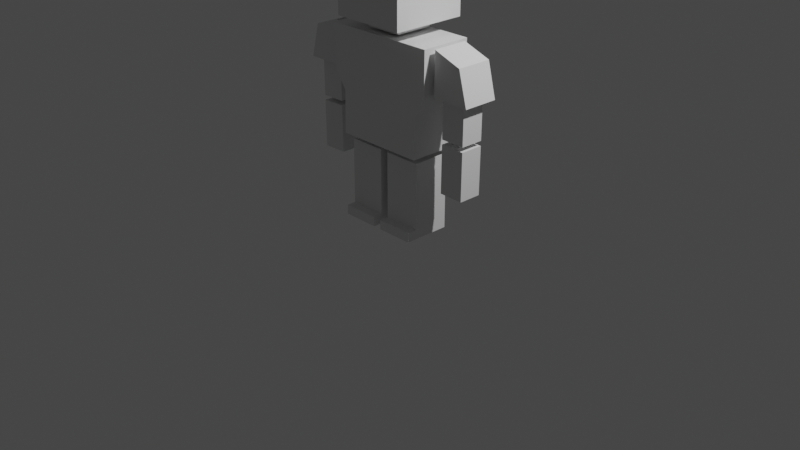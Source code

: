 # Source: characternew.blend  (saved by Blender 2.80.75; exported with 4.5.12 LTS)
import bpy
from mathutils import Matrix  # noqa: F401  (used for matrix-valued properties, if any)

bpy.ops.wm.read_factory_settings(use_empty=True)
scene = bpy.context.scene
scene.name = 'Scene'

# ---- collections
col_collection = bpy.data.collections.new('Collection'); scene.collection.children.link(col_collection)

# ---- world
world_world = bpy.data.worlds.new('World'); scene.world = world_world
world_world.use_nodes = True; world_world.node_tree.nodes.clear()
_N = world_world.node_tree.nodes; _L = world_world.node_tree.links
n0 = _N.new('ShaderNodeOutputWorld'); n0.name = 'World Output'; n0.location = (300, 300)
n1 = _N.new('ShaderNodeBackground'); n1.name = 'Background'; n1.location = (10, 300)
n1.inputs[0].default_value = (0.05088, 0.05088, 0.05088, 1.0)
_L.new(n1.outputs[0], n0.inputs[0])
n0.is_active_output = True
world_world.color = (0.05088, 0.05088, 0.05088)
world_world.use_sun_shadow = False
world_world.sun_shadow_jitter_overblur = 0.0

# ---- cameras
cam_camera = bpy.data.cameras.new('Camera')
cam_camera.clip_end = 100.0
cam_camera.ortho_scale = 7.314

# ---- lights
light_light = bpy.data.lights.new('Light', 'POINT')
light_light.transmission_factor = 0.0
light_light.energy = 1000.0
light_light.shadow_soft_size = 0.1
light_light.shadow_maximum_resolution = 0.006
light_light.use_absolute_resolution = True

# ---- meshes
me_cube_004 = bpy.data.meshes.new('Cube.004')
me_cube_004.from_pydata([(0.04531, -0.2, 0.0), (0.04531, -0.2, 0.8), (0.04531, 0.2, 0.0), (0.04531, 0.2, 0.8), (0.4453, -0.2, 0.0), (0.4453, -0.2, 0.8), (0.4453, 0.2, 0.0), (0.4453, 0.2, 0.8), (0.4453, -0.2, 0.1), (0.4453, 0.2, 0.1), (0.04531, 0.2, 0.1), (0.04531, -0.2, 0.1), (0.04531, -0.3, -1.49e-08), (0.4453, -0.3, -1.49e-08), (0.4453, -0.3, 0.1), (0.04531, -0.3, 0.1), (0.4875, -0.2711, 0.8687), (0.489, -0.2598, 1.311), (0.4875, 0.2711, 0.8687), (0.489, 0.2598, 1.311), (0.6094, -0.2685, 1.515), (0.6094, 0.2685, 1.515), (0.6164, -0.2711, 1.971), (0.6164, 0.2711, 1.971), (0.4, -0.4, 2.1), (0.4, -0.4, 2.9), (0.4, 0.4, 2.1), (0.4, 0.4, 2.9), (0.6593, -0.1879, 1.51), (0.6593, 0.1879, 1.51), (0.6663, -0.1898, 1.967), (0.6663, 0.1898, 1.967), (1.059, -0.1879, 1.506), (1.059, 0.1879, 1.506), (0.9663, -0.1898, 1.862), (0.9663, 0.1898, 1.862), (0.7116, -0.1223, 1.605), (0.7116, 0.1223, 1.605), (0.9718, -0.1223, 1.601), (0.9718, 0.1223, 1.601), (0.7071, -0.1223, 1.105), (0.7071, 0.1223, 1.105), (0.9673, -0.1223, 1.101), (0.9673, 0.1223, 1.101), (0.7061, -0.1223, 1.055), (0.7061, 0.1223, 1.055), (0.9663, -0.1223, 1.05), (0.9663, 0.1223, 1.05), (0.7016, -0.1223, 0.5546), (0.7016, 0.1223, 0.5546), (0.9618, -0.1223, 0.55), (0.9618, 0.1223, 0.55), (-0.04531, -0.2, 0.0), (-0.04531, -0.2, 0.8), (-0.04531, 0.2, 0.0), (-0.04531, 0.2, 0.8), (-0.4453, -0.2, 0.0), (-0.4453, -0.2, 0.8), (-0.4453, 0.2, 0.0), (-0.4453, 0.2, 0.8), (-0.4453, -0.2, 0.1), (-0.4453, 0.2, 0.1), (-0.04531, 0.2, 0.1), (-0.04531, -0.2, 0.1), (-0.04531, -0.3, -1.49e-08), (-0.4453, -0.3, -1.49e-08), (-0.4453, -0.3, 0.1), (-0.04531, -0.3, 0.1), (-0.4875, -0.2711, 0.8687), (-0.489, -0.2598, 1.311), (-0.4875, 0.2711, 0.8687), (-0.489, 0.2598, 1.311), (-0.6094, -0.2685, 1.515), (-0.6094, 0.2685, 1.515), (-0.6164, -0.2711, 1.971), (-0.6164, 0.2711, 1.971), (-0.4, -0.4, 2.1), (-0.4, -0.4, 2.9), (-0.4, 0.4, 2.1), (-0.4, 0.4, 2.9), (-0.6593, -0.1879, 1.51), (-0.6593, 0.1879, 1.51), (-0.6663, -0.1898, 1.967), (-0.6663, 0.1898, 1.967), (-1.059, -0.1879, 1.506), (-1.059, 0.1879, 1.506), (-0.9663, -0.1898, 1.862), (-0.9663, 0.1898, 1.862), (-0.7116, -0.1223, 1.605), (-0.7116, 0.1223, 1.605), (-0.9718, -0.1223, 1.601), (-0.9718, 0.1223, 1.601), (-0.7071, -0.1223, 1.105), (-0.7071, 0.1223, 1.105), (-0.9673, -0.1223, 1.101), (-0.9673, 0.1223, 1.101), (-0.7061, -0.1223, 1.055), (-0.7061, 0.1223, 1.055), (-0.9663, -0.1223, 1.05), (-0.9663, 0.1223, 1.05), (-0.7016, -0.1223, 0.5546), (-0.7016, 0.1223, 0.5546), (-0.9618, -0.1223, 0.55), (-0.9618, 0.1223, 0.55), (0.0, -0.4, 2.9), (0.0, -0.4, 2.1), (0.0, 0.4, 2.9), (0.0, 0.4, 2.1), (0.0, -0.2711, 1.971), (0.0, 0.2711, 1.971), (0.0, -0.2685, 1.515), (0.0, 0.2685, 1.515), (0.0, -0.2598, 1.311), (0.0, -0.2711, 0.8687), (0.0, 0.2598, 1.311), (0.0, 0.2711, 0.8687), (-0.2, -0.2, 2.0), (-0.2, -0.2, 2.2), (-0.2, 0.2, 2.0), (-0.2, 0.2, 2.2), (0.2, -0.2, 2.0), (0.2, -0.2, 2.2), (0.2, 0.2, 2.0), (0.2, 0.2, 2.2)], [], [(11, 1, 3, 10), (10, 3, 7, 9), (9, 7, 5, 8), (8, 5, 1, 11), (2, 6, 4, 0), (7, 3, 1, 5), (0, 11, 10, 2), (2, 10, 9, 6), (6, 9, 8, 4), (11, 0, 12, 15), (13, 14, 15, 12), (8, 11, 15, 14), (4, 8, 14, 13), (0, 4, 13, 12), (115, 114, 19, 18), (18, 19, 17, 16), (115, 18, 16, 113), (110, 20, 22, 108), (112, 17, 20, 110), (17, 19, 21, 20), (20, 21, 23, 22), (107, 106, 27, 26), (26, 27, 25, 24), (107, 26, 24, 105), (28, 30, 31, 29), (32, 33, 35, 34), (30, 28, 32, 34), (28, 29, 33, 32), (29, 31, 35, 33), (31, 30, 34, 35), (36, 38, 39, 37), (40, 41, 43, 42), (37, 39, 43, 41), (39, 38, 42, 43), (38, 36, 40, 42), (36, 37, 41, 40), (44, 46, 47, 45), (48, 49, 51, 50), (45, 47, 51, 49), (47, 46, 50, 51), (46, 44, 48, 50), (44, 45, 49, 48), (24, 25, 104, 105), (16, 17, 112, 113), (27, 106, 104, 25), (21, 111, 109, 23), (19, 114, 111, 21), (23, 109, 108, 22), (63, 62, 55, 53), (62, 61, 59, 55), (61, 60, 57, 59), (60, 63, 53, 57), (54, 52, 56, 58), (59, 57, 53, 55), (52, 54, 62, 63), (54, 58, 61, 62), (58, 56, 60, 61), (63, 67, 64, 52), (65, 64, 67, 66), (60, 66, 67, 63), (56, 65, 66, 60), (52, 64, 65, 56), (115, 70, 71, 114), (70, 68, 69, 71), (115, 113, 68, 70), (110, 108, 74, 72), (112, 110, 72, 69), (69, 72, 73, 71), (72, 74, 75, 73), (107, 78, 79, 106), (78, 76, 77, 79), (107, 105, 76, 78), (80, 81, 83, 82), (84, 86, 87, 85), (82, 86, 84, 80), (80, 84, 85, 81), (81, 85, 87, 83), (83, 87, 86, 82), (88, 89, 91, 90), (92, 94, 95, 93), (89, 93, 95, 91), (91, 95, 94, 90), (90, 94, 92, 88), (88, 92, 93, 89), (96, 97, 99, 98), (100, 102, 103, 101), (97, 101, 103, 99), (99, 103, 102, 98), (98, 102, 100, 96), (96, 100, 101, 97), (76, 105, 104, 77), (68, 113, 112, 69), (79, 77, 104, 106), (73, 75, 109, 111), (71, 73, 111, 114), (75, 74, 108, 109), (116, 117, 119, 118), (118, 119, 123, 122), (122, 123, 121, 120), (120, 121, 117, 116), (118, 122, 120, 116)])
_uv = me_cube_004.uv_layers.new(name='UVMap')
_uv.uv.foreach_set('vector', [0.4, 0.0, 0.625, 0.0, 0.625, 0.25, 0.4, 0.25, 0.4, 0.25, 0.625, 0.25, 0.625, 0.5, 0.4, 0.5, 0.4, 0.5, 0.625, 0.5, 0.625, 0.75, 0.4, 0.75, 0.4, 0.75, 0.625, 0.75, 0.625, 1.0, 0.4, 1.0, 0.125, 0.5, 0.375, 0.5, 0.375, 0.75, 0.125, 0.75, 0.625, 0.5, 0.875, 0.5, 0.875, 0.75, 0.625, 0.75, 0.375, 0.0, 0.4, 0.0, 0.4, 0.25, 0.375, 0.25, 0.375, 0.25, 0.4, 0.25, 0.4, 0.5, 0.375, 0.5, 0.375, 0.5, 0.4, 0.5, 0.4, 0.75, 0.375, 0.75, 0.4, 0.0, 0.375, 0.0, 0.375, 0.0, 0.4, 0.0, 0.375, 0.75, 0.4, 0.75, 0.4, 1.0, 0.375, 1.0, 0.4, 0.75, 0.4, 1.0, 0.4, 1.0, 0.4, 0.75, 0.375, 0.75, 0.4, 0.75, 0.4, 0.75, 0.375, 0.75, 0.125, 0.75, 0.375, 0.75, 0.375, 0.75, 0.125, 0.75, 0.375, 0.375, 0.625, 0.375, 0.625, 0.5, 0.375, 0.5, 0.375, 0.5, 0.625, 0.5, 0.625, 0.75, 0.375, 0.75, 0.25, 0.5, 0.375, 0.5, 0.375, 0.75, 0.25, 0.75, 0.625, 0.875, 0.625, 0.75, 0.625, 0.75, 0.625, 0.875, 0.625, 0.875, 0.625, 0.75, 0.625, 0.75, 0.625, 0.875, 0.625, 0.75, 0.625, 0.5, 0.625, 0.5, 0.625, 0.75, 0.625, 0.75, 0.625, 0.5, 0.625, 0.5, 0.625, 0.75, 0.375, 0.3733, 0.625, 0.3733, 0.625, 0.5, 0.375, 0.5, 0.375, 0.5, 0.625, 0.5, 0.625, 0.75, 0.375, 0.75, 0.2483, 0.5, 0.375, 0.5, 0.375, 0.75, 0.2483, 0.75, 0.625, 0.75, 0.625, 0.75, 0.625, 0.5, 0.625, 0.5, 0.625, 0.75, 0.625, 0.5, 0.625, 0.5, 0.625, 0.75, 0.625, 0.75, 0.625, 0.75, 0.625, 0.75, 0.625, 0.75, 0.625, 0.75, 0.625, 0.5, 0.625, 0.5, 0.625, 0.75, 0.625, 0.5, 0.625, 0.5, 0.625, 0.5, 0.625, 0.5, 0.625, 0.5, 0.625, 0.75, 0.625, 0.75, 0.625, 0.5, 0.625, 0.75, 0.625, 0.75, 0.625, 0.5, 0.625, 0.5, 0.625, 0.75, 0.625, 0.5, 0.625, 0.5, 0.625, 0.75, 0.625, 0.5, 0.625, 0.5, 0.625, 0.5, 0.625, 0.5, 0.625, 0.5, 0.625, 0.75, 0.625, 0.75, 0.625, 0.5, 0.625, 0.75, 0.625, 0.75, 0.625, 0.75, 0.625, 0.75, 0.625, 0.75, 0.625, 0.5, 0.625, 0.5, 0.625, 0.75, 0.625, 0.75, 0.625, 0.75, 0.625, 0.5, 0.625, 0.5, 0.625, 0.75, 0.625, 0.5, 0.625, 0.5, 0.625, 0.75, 0.625, 0.5, 0.625, 0.5, 0.625, 0.5, 0.625, 0.5, 0.625, 0.5, 0.625, 0.75, 0.625, 0.75, 0.625, 0.5, 0.625, 0.75, 0.625, 0.75, 0.625, 0.75, 0.625, 0.75, 0.625, 0.75, 0.625, 0.5, 0.625, 0.5, 0.625, 0.75, 0.375, 0.75, 0.625, 0.75, 0.625, 0.8767, 0.375, 0.8767, 0.375, 0.75, 0.625, 0.75, 0.625, 0.875, 0.375, 0.875, 0.625, 0.5, 0.7517, 0.5, 0.7517, 0.75, 0.625, 0.75, 0.625, 0.5, 0.625, 0.375, 0.625, 0.375, 0.625, 0.5, 0.625, 0.5, 0.625, 0.375, 0.625, 0.375, 0.625, 0.5, 0.625, 0.5, 0.75, 0.5, 0.75, 0.75, 0.625, 0.75, 0.4, 0.0, 0.4, 0.25, 0.625, 0.25, 0.625, 0.0, 0.4, 0.25, 0.4, 0.5, 0.625, 0.5, 0.625, 0.25, 0.4, 0.5, 0.4, 0.75, 0.625, 0.75, 0.625, 0.5, 0.4, 0.75, 0.4, 1.0, 0.625, 1.0, 0.625, 0.75, 0.125, 0.5, 0.125, 0.75, 0.375, 0.75, 0.375, 0.5, 0.625, 0.5, 0.625, 0.75, 0.875, 0.75, 0.875, 0.5, 0.375, 0.0, 0.375, 0.25, 0.4, 0.25, 0.4, 0.0, 0.375, 0.25, 0.375, 0.5, 0.4, 0.5, 0.4, 0.25, 0.375, 0.5, 0.375, 0.75, 0.4, 0.75, 0.4, 0.5, 0.4, 0.0, 0.4, 0.0, 0.375, 0.0, 0.375, 0.0, 0.375, 0.75, 0.375, 1.0, 0.4, 1.0, 0.4, 0.75, 0.4, 0.75, 0.4, 0.75, 0.4, 1.0, 0.4, 1.0, 0.375, 0.75, 0.375, 0.75, 0.4, 0.75, 0.4, 0.75, 0.125, 0.75, 0.125, 0.75, 0.375, 0.75, 0.375, 0.75, 0.375, 0.375, 0.375, 0.5, 0.625, 0.5, 0.625, 0.375, 0.375, 0.5, 0.375, 0.75, 0.625, 0.75, 0.625, 0.5, 0.25, 0.5, 0.25, 0.75, 0.375, 0.75, 0.375, 0.5, 0.625, 0.875, 0.625, 0.875, 0.625, 0.75, 0.625, 0.75, 0.625, 0.875, 0.625, 0.875, 0.625, 0.75, 0.625, 0.75, 0.625, 0.75, 0.625, 0.75, 0.625, 0.5, 0.625, 0.5, 0.625, 0.75, 0.625, 0.75, 0.625, 0.5, 0.625, 0.5, 0.375, 0.3733, 0.375, 0.5, 0.625, 0.5, 0.625, 0.3733, 0.375, 0.5, 0.375, 0.75, 0.625, 0.75, 0.625, 0.5, 0.2483, 0.5, 0.2483, 0.75, 0.375, 0.75, 0.375, 0.5, 0.625, 0.75, 0.625, 0.5, 0.625, 0.5, 0.625, 0.75, 0.625, 0.75, 0.625, 0.75, 0.625, 0.5, 0.625, 0.5, 0.625, 0.75, 0.625, 0.75, 0.625, 0.75, 0.625, 0.75, 0.625, 0.75, 0.625, 0.75, 0.625, 0.5, 0.625, 0.5, 0.625, 0.5, 0.625, 0.5, 0.625, 0.5, 0.625, 0.5, 0.625, 0.5, 0.625, 0.5, 0.625, 0.75, 0.625, 0.75, 0.625, 0.75, 0.625, 0.5, 0.625, 0.5, 0.625, 0.75, 0.625, 0.75, 0.625, 0.75, 0.625, 0.5, 0.625, 0.5, 0.625, 0.5, 0.625, 0.5, 0.625, 0.5, 0.625, 0.5, 0.625, 0.5, 0.625, 0.5, 0.625, 0.75, 0.625, 0.75, 0.625, 0.75, 0.625, 0.75, 0.625, 0.75, 0.625, 0.75, 0.625, 0.75, 0.625, 0.75, 0.625, 0.5, 0.625, 0.5, 0.625, 0.75, 0.625, 0.5, 0.625, 0.5, 0.625, 0.75, 0.625, 0.75, 0.625, 0.75, 0.625, 0.5, 0.625, 0.5, 0.625, 0.5, 0.625, 0.5, 0.625, 0.5, 0.625, 0.5, 0.625, 0.5, 0.625, 0.5, 0.625, 0.75, 0.625, 0.75, 0.625, 0.75, 0.625, 0.75, 0.625, 0.75, 0.625, 0.75, 0.625, 0.75, 0.625, 0.75, 0.625, 0.5, 0.625, 0.5, 0.375, 0.75, 0.375, 0.8767, 0.625, 0.8767, 0.625, 0.75, 0.375, 0.75, 0.375, 0.875, 0.625, 0.875, 0.625, 0.75, 0.625, 0.5, 0.625, 0.75, 0.7517, 0.75, 0.7517, 0.5, 0.625, 0.5, 0.625, 0.5, 0.625, 0.375, 0.625, 0.375, 0.625, 0.5, 0.625, 0.5, 0.625, 0.375, 0.625, 0.375, 0.625, 0.5, 0.625, 0.75, 0.75, 0.75, 0.75, 0.5, 0.375, 0.0, 0.625, 0.0, 0.625, 0.25, 0.375, 0.25, 0.375, 0.25, 0.625, 0.25, 0.625, 0.5, 0.375, 0.5, 0.375, 0.5, 0.625, 0.5, 0.625, 0.75, 0.375, 0.75, 0.375, 0.75, 0.625, 0.75, 0.625, 1.0, 0.375, 1.0, 0.125, 0.5, 0.375, 0.5, 0.375, 0.75, 0.125, 0.75])
me_cube_004.use_remesh_preserve_volume = False
me_cube_004.use_remesh_preserve_attributes = False
me_cube_004.use_mirror_vertex_groups = False
me_cube_004.update()
arm_armature = bpy.data.armatures.new('Armature')  # bones are not reproduced

# ---- objects
ob_light = bpy.data.objects.new('Light', light_light)
ob_camera = bpy.data.objects.new('Camera', cam_camera)
ob_cube = bpy.data.objects.new('Cube', me_cube_004)
ob_armature = bpy.data.objects.new('Armature', arm_armature)

# ---- transforms, parenting, visibility, modifiers, constraints
ob_light.location = (4.076, 1.005, 5.904)
ob_light.rotation_euler = (0.6503, 0.05522, 1.866)
ob_light.lock_rotations_4d = False
ob_light.empty_display_type = 'ARROWS'
ob_light.color = (0.0, 0.0, 0.0, 0.0)
ob_light.lineart.crease_threshold = 0.0
ob_camera.location = (7.359, -6.926, 4.958)
ob_camera.rotation_euler = (1.109, 0.0, 0.8149)
ob_camera.lock_rotations_4d = False
ob_camera.empty_display_type = 'ARROWS'
ob_camera.color = (0.0, 0.0, 0.0, 0.0)
ob_camera.display_type = 'WIRE'
ob_camera.lineart.crease_threshold = 0.0
ob_cube.parent = ob_armature
ob_cube.location = (0.0, 0.0, 0.0)
ob_cube.lineart.crease_threshold = 0.0
_vg = ob_cube.vertex_groups.new(name='root')
_vg = ob_cube.vertex_groups.new(name='spine')
_vg.add([16, 17, 18, 19, 20, 21, 22, 23, 68, 69, 70, 71, 72, 73, 74, 75, 108, 109, 110, 111, 112, 113, 114, 115], 1.0, 'REPLACE')
_vg = ob_cube.vertex_groups.new(name='neck')
_vg.add([24, 25, 26, 27, 76, 77, 78, 79, 104, 105, 106, 107, 116, 117, 118, 119, 120, 121, 122, 123], 1.0, 'REPLACE')
_vg = ob_cube.vertex_groups.new(name='shoulder.L')
_vg.add([28, 29, 30, 31, 32, 33, 34, 35, 36, 37, 38, 39, 40, 41, 42, 43], 1.0, 'REPLACE')
_vg = ob_cube.vertex_groups.new(name='arm.L')
_vg.add([44, 45, 46, 47, 48, 49, 50, 51], 1.0, 'REPLACE')
_vg = ob_cube.vertex_groups.new(name='shoulder.R')
_vg.add([80, 81, 82, 83, 84, 85, 86, 87, 88, 89, 90, 91, 92, 93, 94, 95], 1.0, 'REPLACE')
_vg = ob_cube.vertex_groups.new(name='arm.R')
_vg.add([96, 97, 98, 99, 100, 101, 102, 103], 1.0, 'REPLACE')
_vg = ob_cube.vertex_groups.new(name='foot.L')
_vg.add([0, 1, 2, 3, 4, 5, 6, 7, 8, 9, 10, 11, 12, 13, 14, 15], 1.0, 'REPLACE')
_vg = ob_cube.vertex_groups.new(name='foot.R')
_vg.add([52, 53, 54, 55, 56, 57, 58, 59, 60, 61, 62, 63, 64, 65, 66, 67], 1.0, 'REPLACE')
_m = ob_cube.modifiers.new('Armature', 'ARMATURE')
_m.object = ob_armature
ob_armature.location = (0.0, 0.0, 0.0)
ob_armature.lineart.crease_threshold = 0.0

# ---- collection membership
col_collection.objects.link(ob_light)
col_collection.objects.link(ob_camera)
col_collection.objects.link(ob_cube)
col_collection.objects.link(ob_armature)

# ---- scene / render settings (as saved in the file)
scene.camera = ob_camera
scene.frame_start = 1; scene.frame_end = 250; scene.frame_set(1)
scene.render.engine = 'BLENDER_EEVEE_NEXT'
scene.cycles.use_denoising = False
scene.cycles.samples = 128
scene.cycles.sampling_pattern = 'TABULATED_SOBOL'
scene.cycles.use_adaptive_sampling = False
scene.cycles.use_light_tree = False
scene.view_settings.view_transform = 'Filmic'
bpy.context.view_layer.update()

